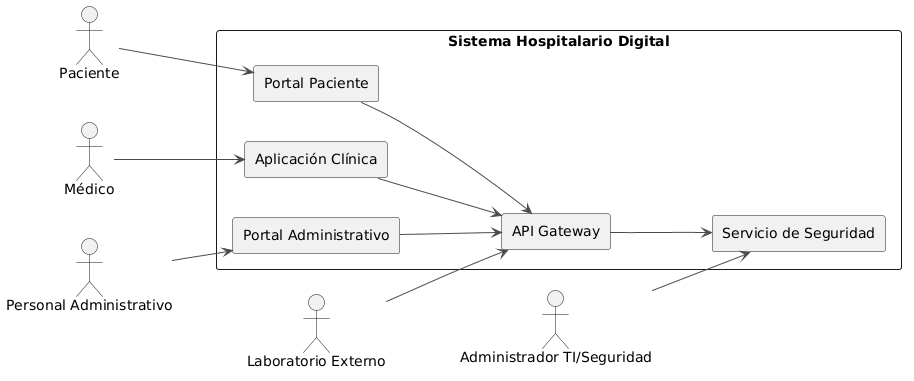

The diagram above was rendered by PlantUML. Its source (embedded in the PNG):
@startuml vista-contexto
left to right direction
skinparam componentStyle rectangle
skinparam shadowing false
skinparam defaultTextAlignment center
skinparam ArrowColor #4a4a4a
skinparam activityDiamondFontSize 12
skinparam ranksep 60
skinparam nodesep 40

actor "Paciente" as Paciente
actor "Médico" as Medico
actor "Personal Administrativo" as Admin
actor "Laboratorio Externo" as Lab
actor "Administrador TI/Seguridad" as TI

rectangle "Sistema Hospitalario Digital" as Sistema {
  component "Portal Paciente" as PortalPaciente
  component "Aplicación Clínica" as AppClinica
  component "Portal Administrativo" as PortalAdmin
  component "API Gateway" as ApiGateway
  component "Servicio de Seguridad" as ServicioSeguridad
}

Paciente --> PortalPaciente
Medico --> AppClinica
Admin --> PortalAdmin
Lab --> ApiGateway
TI --> ServicioSeguridad
PortalPaciente --> ApiGateway
AppClinica --> ApiGateway
PortalAdmin --> ApiGateway
ApiGateway --> ServicioSeguridad
@enduml